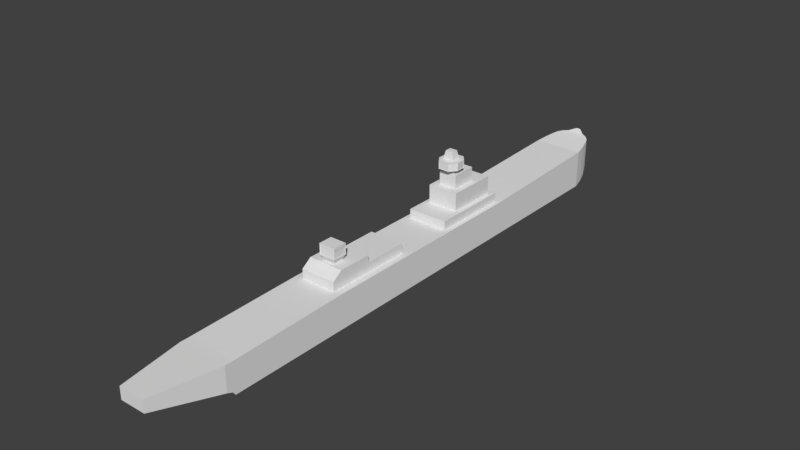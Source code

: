 # Source: Heavy_Cruiser.blend  (saved by Blender 2.79.0; exported with 4.5.12 LTS)
import bpy
from mathutils import Matrix  # noqa: F401  (used for matrix-valued properties, if any)

bpy.ops.wm.read_factory_settings(use_empty=True)
scene = bpy.context.scene
scene.name = 'Scene'

# ---- collections
col_collection_1 = bpy.data.collections.new('Collection 1'); scene.collection.children.link(col_collection_1)

# ---- world
world_world = bpy.data.worlds.new('World'); scene.world = world_world
world_world.color = (0.05088, 0.05088, 0.05088)
world_world.use_sun_shadow = False
world_world.sun_shadow_jitter_overblur = 0.0
world_world.cycles.sampling_method = 'MANUAL'

# ---- meshes
me_cube = bpy.data.meshes.new('Cube')
me_cube.from_pydata([(-17.88, -0.7704, -0.2908), (-17.88, -0.7704, 0.4378), (-17.88, 0.7704, -0.2908), (-17.88, 0.7704, 0.4378), (17.88, -0.1284, 1.156), (17.88, -0.1284, 1.332), (17.88, 0.1284, 1.156), (17.88, 0.1284, 1.332), (-13.41, 1.5, -1.453), (-13.41, 1.5, 0.3852), (-13.41, -1.5, -1.453), (-13.41, -1.5, 0.3852), (-13.55, 1.5, -1.25), (-13.55, -1.5, 0.3852), (-13.55, 1.5, 0.3852), (-13.55, -1.5, -1.25), (-13.91, 1.5, -1.1), (-13.91, -1.5, 0.3852), (-13.91, 1.5, 0.3852), (-13.91, -1.5, -1.1), (15.54, 1.5, 0.866), (15.54, -1.5, -1.453), (15.54, 1.5, -1.453), (15.54, -1.5, 0.866), (16.26, 1.356, 0.9628), (16.26, -1.356, -1.349), (16.26, 1.356, -1.349), (16.26, -1.356, 0.9628), (16.77, 1.221, 1.034), (16.77, -1.221, -1.153), (16.77, 1.221, -1.153), (16.77, -1.221, 1.034), (17.16, 1.074, 1.093), (17.16, -1.074, -0.7355), (17.16, 1.074, -0.7355), (17.16, -1.074, 1.093), (17.42, 0.8135, 1.145), (17.42, -0.8135, -0.3137), (17.42, 0.8135, -0.3137), (17.42, -0.8135, 1.145), (17.55, 0.5296, 1.181), (17.55, -0.5296, 0.2151), (17.55, 0.5296, 0.2151), (17.55, -0.5296, 1.181), (2.334, 1.5, -1.453), (2.334, -1.5, 0.558), (2.334, 1.5, 0.558), (2.334, -1.5, -1.453), (7.061, 1.5, 0.558), (7.061, -1.5, -1.453), (7.061, 1.5, -1.453), (7.061, -1.5, 0.558), (-6.336, 1.5, -1.453), (-6.336, -1.5, 0.558), (-6.336, 1.5, 0.558), (-6.336, -1.5, -1.453), (-1.096, 1.5, 0.558), (-1.096, -1.5, -1.453), (-1.096, 1.5, -1.453), (-1.096, -1.5, 0.558), (-5.753, 1.5, -1.453), (-5.753, -1.5, 0.558), (-5.753, 1.5, 0.558), (-5.753, -1.5, -1.453), (-3.732, 1.5, 0.558), (-3.732, -1.5, -1.453), (-3.732, 1.5, -1.453), (-3.732, -1.5, 0.558), (6.679, 1.5, -1.453), (6.679, -1.5, 0.558), (6.679, 1.5, 0.558), (6.679, -1.5, -1.453), (5.599, 1.5, -1.453), (5.599, -1.5, 0.558), (5.599, 1.5, 0.558), (5.599, -1.5, -1.453), (3.676, 1.5, -1.453), (3.676, -1.5, 0.558), (3.676, 1.5, 0.558), (3.676, -1.5, -1.453), (4.107, 1.5, 0.558), (4.107, -1.5, -1.453), (4.107, 1.5, -1.453), (4.107, -1.5, 0.558), (4.674, 1.5, 0.558), (4.674, -1.5, -1.453), (4.674, 1.5, -1.453), (4.674, -1.5, 0.558), (-4.921, 1.5, -1.453), (-4.921, -1.5, 0.558), (-4.921, 1.5, 0.558), (-4.921, -1.5, -1.453), (-5.508, 1.5, -1.453), (-5.508, -1.5, 0.558), (-5.508, 1.5, 0.558), (-5.508, -1.5, -1.453), (3.676, -1.2, 1.098), (2.334, -1.2, 1.098), (2.334, 1.2, 1.098), (6.679, 1.2, 1.098), (7.061, 1.2, 1.098), (7.061, -1.2, 1.098), (6.679, -1.2, 1.098), (5.599, 1.2, 1.098), (5.599, -1.2, 1.098), (4.674, 1.2, 1.098), (4.107, -1.2, 1.098), (3.676, 1.2, 1.098), (4.107, 1.2, 1.098), (4.674, -1.2, 1.098), (5.599, 0.918, 2.19), (6.679, 0.918, 2.19), (6.679, -0.918, 2.19), (5.599, -0.918, 2.19), (4.674, 0.918, 2.19), (4.107, -0.918, 2.19), (3.676, -0.918, 2.19), (3.676, 0.918, 2.19), (4.107, 0.918, 2.19), (4.674, -0.918, 2.19), (4.674, 0.5508, 3.017), (5.599, 0.5508, 3.017), (5.599, -0.5508, 3.017), (4.674, -0.5508, 3.017), (4.107, -0.5508, 3.017), (4.107, 0.5508, 3.017), (4.589, -0.2313, 4.278), (4.192, -0.2313, 4.278), (4.192, 0.2313, 4.278), (4.589, 0.2313, 4.278), (3.676, 1.2, 0.558), (5.599, -1.2, 0.558), (6.679, -1.2, 0.558), (7.061, -1.2, 0.558), (7.061, 1.2, 0.558), (4.107, 1.2, 0.558), (5.599, 1.2, 0.558), (6.679, 1.2, 0.558), (4.107, -1.2, 0.558), (3.676, -1.2, 0.558), (4.674, 1.2, 0.558), (2.334, 1.2, 0.558), (2.334, -1.2, 0.558), (4.674, -1.2, 0.558), (-5.753, -1.05, 1.104), (-6.336, -1.05, 1.104), (-6.336, 1.05, 1.104), (-3.732, 1.05, 1.104), (-1.096, 1.05, 1.104), (-1.096, -1.05, 1.104), (-5.508, -1.05, 1.104), (-5.753, 1.05, 1.104), (-4.921, 1.05, 1.104), (-3.732, -1.05, 1.104), (-4.921, -1.05, 1.104), (-5.508, 1.05, 1.104), (-5.753, -1.05, 1.526), (-6.336, -1.05, 1.104), (-6.336, 1.05, 1.104), (-5.508, -1.05, 1.526), (-5.753, 1.05, 1.526), (-4.921, 1.05, 1.526), (-3.732, 1.05, 1.526), (-3.732, -1.05, 1.526), (-4.921, -1.05, 1.526), (-5.508, 1.05, 1.526), (-5.636, 0.4969, 2.467), (-4.793, 0.4969, 2.467), (-4.793, -0.4969, 2.467), (-5.636, -0.4969, 2.467), (-4.921, -1.05, 0.558), (-3.732, -1.05, 0.558), (-1.096, 1.05, 0.558), (-3.732, 1.05, 0.558), (-1.096, -1.05, 0.558), (-5.508, 1.05, 0.558), (-4.921, 1.05, 0.558), (-5.508, -1.05, 0.558), (-5.753, -1.05, 0.558), (-6.336, -1.05, 0.558), (-6.336, 1.05, 0.558), (-5.753, 1.05, 0.558), (4.674, 0.3305, 3.775), (4.674, -0.3305, 3.775), (4.107, 0.3305, 3.775), (4.107, -0.3305, 3.775), (4.674, -0.3305, 3.315), (4.107, -0.3305, 3.315), (4.674, 0.3305, 3.315), (4.107, 0.3305, 3.315), (3.719, 0.339, 3.33), (3.719, 0.339, 3.76), (3.707, -0.3155, 3.76), (3.707, -0.3155, 3.33), (5.074, 0.3155, 3.33), (5.074, 0.3155, 3.76), (5.074, -0.3155, 3.76), (5.074, -0.3155, 3.33), (3.676, -0.918, 1.098), (6.679, 0.918, 1.098), (5.599, 0.918, 1.098), (3.676, 0.918, 1.098), (4.107, 0.918, 1.098), (4.674, 0.918, 1.098), (6.679, -0.918, 1.098), (4.107, -0.918, 1.098), (5.599, -0.918, 1.098), (4.674, -0.918, 1.098), (4.107, 0.5508, 2.19), (4.674, 0.5508, 2.19), (4.674, -0.5508, 2.19), (4.107, -0.5508, 2.19), (5.599, 0.5508, 2.19), (5.599, -0.5508, 2.19), (4.659, -0.6662, 3.76), (4.096, -0.6565, 3.76), (4.659, -0.6662, 3.33), (4.096, -0.6565, 3.33), (4.686, 0.6019, 3.33), (4.686, 0.6019, 3.76), (4.122, 0.6105, 3.33), (4.122, 0.6105, 3.76), (4.674, -0.3305, 3.017), (4.107, -0.3305, 3.017), (4.674, 0.3305, 3.017), (4.107, 0.3305, 3.017), (5.062, 0.3391, 3.33), (5.062, 0.3391, 3.76), (5.062, -0.34, 3.76), (5.062, -0.34, 3.33), (5.074, 0.3305, 3.315), (5.074, 0.3305, 3.775), (4.659, 0.6105, 3.33), (4.659, 0.6105, 3.76), (4.674, 0.6105, 3.315), (4.674, 0.6105, 3.775), (4.095, 0.6018, 3.33), (4.095, 0.6018, 3.76), (3.707, 0.3155, 3.33), (3.707, 0.3155, 3.76), (4.107, 0.6105, 3.315), (4.107, 0.6105, 3.775), (3.707, 0.3305, 3.315), (3.707, 0.3305, 3.775), (3.719, -0.3402, 3.76), (3.719, -0.3402, 3.33), (3.707, -0.3305, 3.775), (3.707, -0.3305, 3.315), (4.122, -0.6662, 3.76), (4.122, -0.6662, 3.33), (4.685, -0.6564, 3.76), (4.107, -0.6661, 3.775), (4.685, -0.6564, 3.33), (4.107, -0.6661, 3.315), (5.074, -0.3305, 3.775), (5.074, -0.3305, 3.315), (4.674, -0.6661, 3.775), (4.674, -0.6661, 3.315), (5.059, 0.3155, 3.33), (5.059, 0.3155, 3.76), (5.059, -0.3155, 3.76), (5.059, -0.3155, 3.33), (5.053, 0.3268, 3.33), (5.053, 0.3268, 3.76), (4.678, 0.5896, 3.33), (4.678, 0.5896, 3.76), (4.659, 0.5955, 3.33), (4.659, 0.5955, 3.76), (4.122, 0.5955, 3.33), (4.122, 0.5955, 3.76), (3.728, 0.3267, 3.33), (3.728, 0.3267, 3.76), (4.103, 0.5895, 3.33), (4.103, 0.5895, 3.76), (3.722, 0.3155, 3.33), (3.722, 0.3155, 3.76), (3.722, -0.3155, 3.76), (3.722, -0.3155, 3.33), (3.728, -0.3287, 3.76), (3.728, -0.3287, 3.33), (4.105, -0.6451, 3.76), (4.105, -0.6451, 3.33), (4.659, -0.6512, 3.76), (4.122, -0.6512, 3.76), (4.659, -0.6512, 3.33), (4.122, -0.6512, 3.33), (5.053, -0.3286, 3.76), (5.053, -0.3286, 3.33), (4.676, -0.6449, 3.76), (4.676, -0.6449, 3.33), (-4.921, 0.3462, 1.526), (-4.921, -0.3462, 1.526), (-5.508, -0.3462, 1.526), (-5.508, 0.3462, 1.526), (-4.793, 0.4682, 2.301), (-5.607, -0.497, 2.301), (-4.822, -0.497, 2.301), (-5.607, 0.497, 2.301), (-4.822, -0.497, 1.866), (-5.607, 0.497, 1.866), (-4.793, 0.4682, 1.866), (-5.607, -0.497, 1.866), (-5.636, -0.4682, 1.866), (-5.636, -0.4682, 2.301), (-4.793, -0.4682, 2.301), (-4.793, -0.4682, 1.866), (-4.822, 0.497, 1.866), (-4.822, 0.497, 2.301), (-4.793, -0.4969, 2.33), (-4.793, -0.4969, 1.837), (-4.793, 0.4969, 1.837), (-4.793, 0.4969, 2.33), (-5.636, 0.4682, 2.301), (-5.636, 0.4682, 1.866), (-5.636, -0.4969, 1.837), (-5.636, -0.4969, 2.33), (-5.636, 0.4969, 2.33), (-5.636, 0.4969, 1.837), (-4.814, 0.4682, 1.866), (-4.814, 0.4682, 2.301), (-4.814, -0.4682, 2.301), (-4.814, -0.4682, 1.866), (-4.822, 0.4755, 1.866), (-4.822, 0.4755, 2.301), (-5.607, 0.4755, 2.301), (-5.607, 0.4755, 1.866), (-5.614, -0.4682, 1.866), (-5.614, -0.4682, 2.301), (-5.614, 0.4682, 2.301), (-5.614, 0.4682, 1.866), (-5.607, -0.4755, 1.866), (-5.607, -0.4755, 2.301), (-4.822, -0.4755, 2.301), (-4.822, -0.4755, 1.866)], [], [(0, 1, 3, 2), (42, 40, 7, 6), (6, 7, 5, 4), (19, 17, 1, 0), (42, 6, 4, 41), (18, 3, 1, 17), (54, 9, 11, 53), (12, 8, 10, 15), (55, 53, 11, 10), (12, 14, 9, 8), (16, 18, 14, 12), (16, 12, 15, 19), (9, 14, 13, 11), (10, 11, 13, 15), (2, 16, 19, 0), (2, 3, 18, 16), (14, 18, 17, 13), (15, 13, 17, 19), (25, 27, 23, 21), (24, 20, 23, 27), (50, 22, 21, 49), (50, 48, 20, 22), (28, 24, 27, 31), (29, 31, 27, 25), (22, 26, 25, 21), (22, 20, 24, 26), (33, 35, 31, 29), (32, 28, 31, 35), (26, 30, 29, 25), (26, 24, 28, 30), (36, 32, 35, 39), (37, 39, 35, 33), (30, 34, 33, 29), (30, 28, 32, 34), (41, 43, 39, 37), (40, 36, 39, 43), (34, 38, 37, 33), (34, 32, 36, 38), (7, 40, 43, 5), (4, 5, 43, 41), (38, 42, 41, 37), (38, 36, 40, 42), (58, 56, 46, 44), (58, 44, 47, 57), (79, 77, 45, 47), (139, 138, 106, 96), (20, 48, 51, 23), (21, 23, 51, 49), (68, 70, 48, 50), (68, 50, 49, 71), (8, 52, 55, 10), (8, 9, 54, 52), (63, 61, 53, 55), (46, 56, 59, 45), (47, 45, 59, 57), (66, 58, 57, 65), (66, 64, 56, 58), (52, 54, 62, 60), (52, 60, 63, 55), (95, 93, 61, 63), (57, 59, 67, 65), (88, 90, 64, 66), (88, 66, 65, 91), (176, 175, 155, 152), (171, 174, 149, 153), (174, 172, 148, 149), (72, 68, 71, 75), (72, 74, 70, 68), (137, 136, 103, 99), (49, 51, 69, 71), (86, 84, 74, 72), (86, 72, 75, 85), (135, 130, 107, 108), (71, 69, 73, 75), (44, 76, 79, 47), (44, 46, 78, 76), (131, 132, 102, 104), (81, 83, 77, 79), (85, 87, 83, 81), (132, 133, 101, 102), (76, 82, 81, 79), (76, 78, 80, 82), (133, 134, 100, 101), (75, 73, 87, 85), (82, 86, 85, 81), (82, 80, 84, 86), (170, 171, 153, 154), (92, 88, 91, 95), (92, 94, 90, 88), (65, 67, 89, 91), (60, 62, 94, 92), (60, 92, 95, 63), (172, 173, 147, 148), (91, 89, 93, 95), (107, 98, 97, 96), (100, 99, 102, 101), (204, 199, 111, 112), (203, 202, 118, 114), (201, 198, 116, 117), (199, 200, 110, 111), (140, 135, 108, 105), (136, 140, 105, 103), (130, 141, 98, 107), (141, 142, 97, 98), (134, 137, 99, 100), (142, 139, 96, 97), (138, 143, 109, 106), (143, 131, 104, 109), (111, 110, 113, 112), (118, 117, 116, 115), (211, 210, 123, 124), (209, 208, 125, 120), (202, 201, 117, 118), (198, 205, 115, 116), (207, 206, 113, 119), (206, 204, 112, 113), (205, 207, 119, 115), (200, 203, 114, 110), (183, 182, 129, 126), (121, 120, 123, 122), (213, 212, 121, 122), (210, 213, 122, 123), (208, 211, 124, 125), (212, 209, 120, 121), (129, 128, 127, 126), (182, 184, 128, 129), (185, 183, 126, 127), (184, 185, 127, 128), (87, 73, 131, 143), (83, 87, 143, 138), (45, 77, 139, 142), (48, 70, 137, 134), (46, 45, 142, 141), (78, 46, 141, 130), (74, 84, 140, 136), (84, 80, 135, 140), (51, 48, 134, 133), (69, 51, 133, 132), (73, 69, 132, 131), (80, 78, 130, 135), (70, 74, 136, 137), (77, 83, 138, 139), (151, 146, 158, 160), (153, 147, 162, 163), (147, 153, 149, 148), (146, 145, 157, 158), (152, 155, 165, 161), (173, 176, 152, 147), (177, 170, 154, 150), (178, 177, 150, 144), (180, 179, 145, 146), (175, 181, 151, 155), (181, 180, 146, 151), (179, 178, 144, 145), (159, 165, 160, 156), (156, 160, 158, 157), (163, 162, 161, 164), (308, 311, 167, 168), (147, 152, 161, 162), (150, 154, 164, 159), (154, 153, 163, 164), (145, 144, 156, 157), (155, 151, 160, 165), (144, 150, 159, 156), (168, 167, 166, 169), (316, 315, 169, 166), (315, 308, 168, 169), (311, 316, 166, 167), (53, 61, 178, 179), (62, 54, 180, 181), (94, 62, 181, 175), (54, 53, 179, 180), (61, 93, 177, 178), (93, 89, 170, 177), (64, 90, 176, 173), (56, 64, 173, 172), (89, 67, 171, 170), (59, 56, 172, 174), (67, 59, 174, 171), (90, 94, 175, 176), (187, 185, 246, 247), (185, 187, 253, 251), (182, 188, 234, 235), (182, 183, 254, 231), (222, 224, 188, 186), (224, 225, 189, 188), (223, 222, 186, 187), (225, 223, 187, 189), (193, 192, 276, 277), (185, 184, 243, 246), (189, 187, 247, 242), (184, 189, 242, 243), (197, 194, 258, 261), (186, 188, 230, 255), (183, 186, 255, 254), (188, 182, 231, 230), (103, 105, 203, 200), (106, 109, 207, 205), (104, 102, 204, 206), (109, 104, 206, 207), (96, 106, 205, 198), (108, 107, 201, 202), (99, 103, 200, 199), (107, 96, 198, 201), (105, 108, 202, 203), (102, 99, 199, 204), (110, 114, 209, 212), (118, 115, 211, 208), (119, 113, 213, 210), (113, 110, 212, 213), (114, 118, 208, 209), (115, 119, 210, 211), (248, 249, 285, 283), (183, 185, 251, 256), (187, 186, 257, 253), (186, 183, 256, 257), (232, 220, 268, 266), (184, 182, 235, 241), (189, 184, 241, 240), (188, 189, 240, 234), (125, 124, 223, 225), (124, 123, 222, 223), (120, 125, 225, 224), (123, 120, 224, 222), (247, 187, 253), (215, 244, 278, 280), (251, 185, 246), (255, 186, 257), (229, 252, 289, 287), (256, 183, 254), (188, 230, 234), (218, 226, 262, 264), (235, 231, 182), (189, 242, 240), (236, 237, 273, 272), (241, 184, 243), (195, 194, 230, 231), (196, 195, 231, 254), (197, 196, 254, 255), (194, 197, 255, 230), (227, 226, 230, 231), (218, 219, 235, 234), (226, 218, 234, 230), (219, 227, 231, 235), (232, 233, 235, 234), (221, 220, 240, 241), (233, 221, 241, 235), (220, 232, 234, 240), (190, 191, 243, 242), (237, 236, 240, 241), (236, 190, 242, 240), (191, 237, 241, 243), (238, 239, 243, 242), (239, 192, 246, 243), (192, 193, 247, 246), (193, 238, 242, 247), (245, 244, 246, 247), (215, 217, 253, 251), (217, 245, 247, 253), (244, 215, 251, 246), (248, 214, 256, 251), (214, 216, 257, 256), (249, 248, 251, 253), (216, 249, 253, 257), (229, 228, 254, 255), (250, 252, 257, 256), (252, 229, 255, 257), (228, 250, 256, 254), (261, 258, 259, 260), (195, 196, 260, 259), (196, 197, 261, 260), (194, 195, 259, 258), (264, 262, 263, 265), (226, 227, 263, 262), (227, 219, 265, 263), (219, 218, 264, 265), (266, 268, 269, 267), (220, 221, 269, 268), (221, 233, 267, 269), (233, 232, 266, 267), (270, 272, 273, 271), (190, 236, 272, 270), (191, 190, 270, 271), (237, 191, 271, 273), (274, 277, 276, 275), (239, 238, 274, 275), (238, 193, 277, 274), (192, 239, 275, 276), (280, 278, 279, 281), (217, 215, 280, 281), (245, 217, 281, 279), (244, 245, 279, 278), (285, 284, 282, 283), (214, 248, 283, 282), (249, 216, 284, 285), (216, 214, 282, 284), (288, 286, 287, 289), (228, 229, 287, 286), (250, 228, 286, 288), (252, 250, 288, 289), (161, 165, 293, 290), (159, 164, 291, 292), (165, 159, 292, 293), (164, 161, 290, 291), (299, 297, 324, 325), (298, 296, 332, 333), (302, 303, 327, 326), (305, 300, 318, 321), (291, 290, 310, 309), (293, 292, 314, 317), (292, 291, 309, 314), (290, 293, 317, 310), (301, 295, 315, 314), (295, 296, 308, 315), (296, 298, 309, 308), (298, 301, 314, 309), (294, 300, 310, 311), (304, 294, 311, 308), (305, 304, 308, 309), (300, 305, 309, 310), (306, 307, 311, 310), (307, 297, 316, 311), (297, 299, 317, 316), (299, 306, 310, 317), (303, 302, 314, 315), (312, 303, 315, 316), (313, 312, 316, 317), (302, 313, 317, 314), (321, 318, 319, 320), (294, 304, 320, 319), (304, 305, 321, 320), (300, 294, 319, 318), (322, 325, 324, 323), (307, 306, 322, 323), (306, 299, 325, 322), (297, 307, 323, 324), (329, 326, 327, 328), (313, 302, 326, 329), (303, 312, 328, 327), (312, 313, 329, 328), (330, 333, 332, 331), (295, 301, 330, 331), (301, 298, 333, 330), (296, 295, 331, 332)])
me_cube.use_remesh_preserve_volume = False
me_cube.use_remesh_preserve_attributes = False
me_cube.use_mirror_vertex_groups = False
me_cube.update()

# ---- objects
ob_cube = bpy.data.objects.new('Cube', me_cube)

# ---- transforms, parenting, visibility, modifiers, constraints
ob_cube.location = (0.0, 0.0, 0.127)
ob_cube.rotation_euler = (0.0, -0.0, 1.571)
ob_cube.lineart.crease_threshold = 0.0

# ---- collection membership
col_collection_1.objects.link(ob_cube)

# ---- scene / render settings (as saved in the file)
scene.frame_start = 1; scene.frame_end = 250; scene.frame_set(90)
scene.render.engine = 'BLENDER_EEVEE_NEXT'
scene.render.resolution_percentage = 50
scene.render.dither_intensity = 0.0
scene.cycles.use_denoising = False
scene.cycles.samples = 128
scene.cycles.sampling_pattern = 'TABULATED_SOBOL'
scene.cycles.use_adaptive_sampling = False
scene.cycles.use_light_tree = False
scene.cycles.blur_glossy = 0.0
scene.cycles.sample_clamp_indirect = 0.0
scene.view_settings.view_transform = 'Standard'
bpy.context.view_layer.update()

# ---- added for rendering (the .blend has no active camera and no usable light): camera, sun
cam_auto = bpy.data.cameras.new('AutoCamera')
cam_auto.lens = 50.0
cam_auto.sensor_width = 36.0
cam_auto.clip_end = 1000.0
ob_auto_camera = bpy.data.objects.new('AutoCamera', cam_auto)
scene.collection.objects.link(ob_auto_camera)
ob_auto_camera.location = (33.6291, -40.3549, 28.4427)
ob_auto_camera.rotation_euler = (1.09748, -7.21219e-08, 0.694738)
scene.camera = ob_auto_camera
light_auto_sun = bpy.data.lights.new('AutoSun', 'SUN')
light_auto_sun.energy = 3.0
light_auto_sun.angle = 0.0523599
ob_auto_sun = bpy.data.objects.new('AutoSun', light_auto_sun)
scene.collection.objects.link(ob_auto_sun)
ob_auto_sun.rotation_euler = (0.872665, 0.174533, 0.523599)
bpy.context.view_layer.update()
